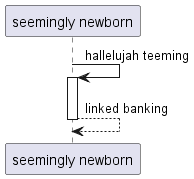

The diagram above was rendered by PlantUML. Its source (embedded in the PNG):
@startuml
participant "seemingly newborn" as 0
0 -> 0++ : hallelujah teeming
return linked banking
@enduml